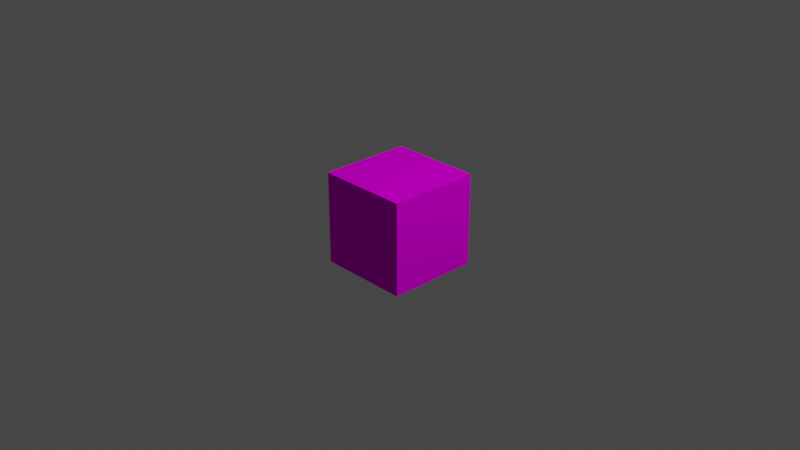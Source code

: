 # Source: breaking.blend  (saved by Blender 3.2.14; exported with 4.5.12 LTS)
import bpy
from mathutils import Matrix  # noqa: F401  (used for matrix-valued properties, if any)

bpy.ops.wm.read_factory_settings(use_empty=True)
scene = bpy.context.scene
scene.name = 'Scene'

# ---- collections
col_collection = bpy.data.collections.new('Collection'); scene.collection.children.link(col_collection)

# ---- images (referenced by path relative to the original .blend; pixels are not part of the script)
import os
ASSET_DIR = os.environ.get("B2B_ASSET_DIR", "")  # directory of the original .blend (textures are referenced by path, not embedded)
HERE = os.path.dirname(os.path.abspath(__file__))  # packed textures are extracted next to this script under _unpacked/

def load_image(name, relpath, width, height, colorspace="sRGB"):
    """Load a texture the original file referenced (path relative to the .blend, or extracted next to this script)."""
    p = next((c for c in (os.path.join(HERE, relpath), os.path.join(ASSET_DIR, relpath)) if relpath and os.path.exists(c)), "")
    if p:
        img = bpy.data.images.load(p, check_existing=True)
        img.name = name
    else:  # same state as the original file: an image datablock whose file is absent (Cycles renders it pink)
        img = bpy.data.images.new(name, width, height)
        img.source = "FILE"
        img.filepath = "//" + (relpath or name)
    img.colorspace_settings.name = colorspace
    return img
img_breaking_stage_9_png = load_image('breaking_stage_9.png', 'breaking_stage_9.png', 1024, 1024, 'sRGB')

# ---- materials (node trees are filled in below, after node groups)
mat_material = bpy.data.materials.new('Material')
mat_material.surface_render_method = 'BLENDED'
mat_material.blend_method = 'BLEND'
mat_material.alpha_threshold = 0.0
mat_material.use_backface_culling = True
mat_material.line_color = (0.0, 0.0, 0.0, 1.0)

# ---- material node trees
mat_material.use_nodes = True; mat_material.node_tree.nodes.clear()
_N = mat_material.node_tree.nodes; _L = mat_material.node_tree.links
n0 = _N.new('ShaderNodeOutputMaterial'); n0.name = 'Material Output'; n0.location = (300, 300)
n0.target = 'CYCLES'
n1 = _N.new('ShaderNodeBsdfPrincipled'); n1.name = 'Principled BSDF'; n1.location = (10, 300)
n1.distribution = 'GGX'
n1.subsurface_method = 'RANDOM_WALK_SKIN'
n1.inputs[2].default_value = 1.0
n1.inputs[3].default_value = 1.45
n1.inputs[13].default_value = 0.0
n1.inputs[20].default_value = 0.0
n1.inputs[27].default_value = (0.0, 0.0, 0.0, 1.0)
n2 = _N.new('ShaderNodeTexImage'); n2.name = 'Image Texture'; n2.location = (-280, 277)
n2.image = img_breaking_stage_9_png
n2.interpolation = 'Closest'
n3 = _N.new('ShaderNodeOutputMaterial'); n3.name = 'Material Output.001'; n3.location = (0, 0)
n3.target = 'EEVEE'
n4 = _N.new('ShaderNodeMixShader'); n4.name = 'Mix Shader'; n4.location = (0, 0)
n4.label = 'Disable Shadow'
n4.hide = True
n5 = _N.new('ShaderNodeLightPath'); n5.name = 'Light Path'; n5.location = (0, 0)
n5.hide = True
n6 = _N.new('ShaderNodeBsdfTransparent'); n6.name = 'Transparent BSDF'; n6.location = (0, 0)
n6.hide = True
_L.new(n1.outputs[0], n0.inputs[0])
_L.new(n2.outputs[0], n1.inputs[0])
_L.new(n2.outputs[1], n1.inputs[4])
_L.new(n1.outputs[0], n4.inputs[1])
_L.new(n4.outputs[0], n3.inputs[0])
_L.new(n5.outputs[1], n4.inputs[0])
_L.new(n6.outputs[0], n4.inputs[2])
n0.is_active_output = True

# ---- world
world_world = bpy.data.worlds.new('World'); scene.world = world_world
world_world.use_nodes = True; world_world.node_tree.nodes.clear()
_N = world_world.node_tree.nodes; _L = world_world.node_tree.links
n0 = _N.new('ShaderNodeOutputWorld'); n0.name = 'World Output'; n0.location = (300, 300)
n1 = _N.new('ShaderNodeBackground'); n1.name = 'Background'; n1.location = (10, 300)
n1.inputs[0].default_value = (0.05088, 0.05088, 0.05088, 1.0)
_L.new(n1.outputs[0], n0.inputs[0])
n0.is_active_output = True
world_world.color = (0.05088, 0.05088, 0.05088)
world_world.use_sun_shadow = False
world_world.sun_shadow_jitter_overblur = 0.0

# ---- cameras
cam_camera = bpy.data.cameras.new('Camera')
cam_camera.clip_end = 100.0
cam_camera.ortho_scale = 7.314

# ---- lights
light_light = bpy.data.lights.new('Light', 'POINT')
light_light.transmission_factor = 0.0
light_light.energy = 1000.0
light_light.shadow_soft_size = 0.1
light_light.shadow_maximum_resolution = 0.006
light_light.use_absolute_resolution = True

# ---- meshes
me_cube = bpy.data.meshes.new('Cube')
me_cube.from_pydata([(1.0, 1.0, 1.0), (1.0, 1.0, -1.0), (1.0, -1.0, 1.0), (1.0, -1.0, -1.0), (-1.0, 1.0, 1.0), (-1.0, 1.0, -1.0), (-1.0, -1.0, 1.0), (-1.0, -1.0, -1.0)], [], [(0, 4, 6, 2), (3, 2, 6, 7), (7, 6, 4, 5), (5, 1, 3, 7), (1, 0, 2, 3), (5, 4, 0, 1)])
_uv = me_cube.uv_layers.new(name='UVMap')
_uv.uv.foreach_set('vector', [0.8748, 0.4998, 0.8752, 0.7498, 0.6251, 0.7495, 0.6244, 0.4999, 0.6251, 0.7495, 0.6258, 0.9992, 0.3758, 1.001, 0.3753, 0.7503, 0.625, 7.451e-09, 0.6253, 0.2503, 0.3753, 0.2497, 0.375, 0.0, 0.3742, 0.4999, 0.3753, 0.7503, 0.1258, 0.7508, 0.1242, 0.5008, 0.6244, 0.4999, 0.6251, 0.7495, 0.3753, 0.7503, 0.3742, 0.4999, 0.6253, 0.2503, 0.6244, 0.4999, 0.3742, 0.4999, 0.3753, 0.2497])
me_cube.materials.append(mat_material)
me_cube.use_remesh_preserve_volume = False
me_cube.use_remesh_preserve_attributes = False
me_cube.use_mirror_vertex_groups = False
me_cube.update()

# ---- objects
ob_cube = bpy.data.objects.new('Cube', me_cube)
ob_light = bpy.data.objects.new('Light', light_light)
ob_camera = bpy.data.objects.new('Camera', cam_camera)

# ---- transforms, parenting, visibility, modifiers, constraints
ob_cube.location = (0.0, 0.0, 0.0)
ob_cube.scale = (0.501, 0.501, 0.501)
ob_cube.lock_rotations_4d = False
ob_cube.empty_display_type = 'ARROWS'
ob_cube.visible_shadow = False
ob_cube.lineart.crease_threshold = 0.0
ob_light.location = (4.076, 1.005, 5.904)
ob_light.rotation_euler = (0.6503, 0.05522, 1.866)
ob_light.lock_rotations_4d = False
ob_light.empty_display_type = 'ARROWS'
ob_light.color = (0.0, 0.0, 0.0, 0.0)
ob_light.lineart.crease_threshold = 0.0
ob_camera.location = (7.359, -6.926, 4.958)
ob_camera.rotation_euler = (1.109, 0.0, 0.8149)
ob_camera.lock_rotations_4d = False
ob_camera.empty_display_type = 'ARROWS'
ob_camera.color = (0.0, 0.0, 0.0, 0.0)
ob_camera.display_type = 'WIRE'
ob_camera.lineart.crease_threshold = 0.0

# ---- collection membership
col_collection.objects.link(ob_cube)
col_collection.objects.link(ob_light)
col_collection.objects.link(ob_camera)

# ---- scene / render settings (as saved in the file)
scene.camera = ob_camera
scene.frame_start = 1; scene.frame_end = 250; scene.frame_set(1)
scene.render.engine = 'BLENDER_EEVEE_NEXT'
scene.cycles.sampling_pattern = 'TABULATED_SOBOL'
scene.cycles.use_light_tree = False
scene.view_settings.view_transform = 'Filmic'
bpy.context.view_layer.update()
